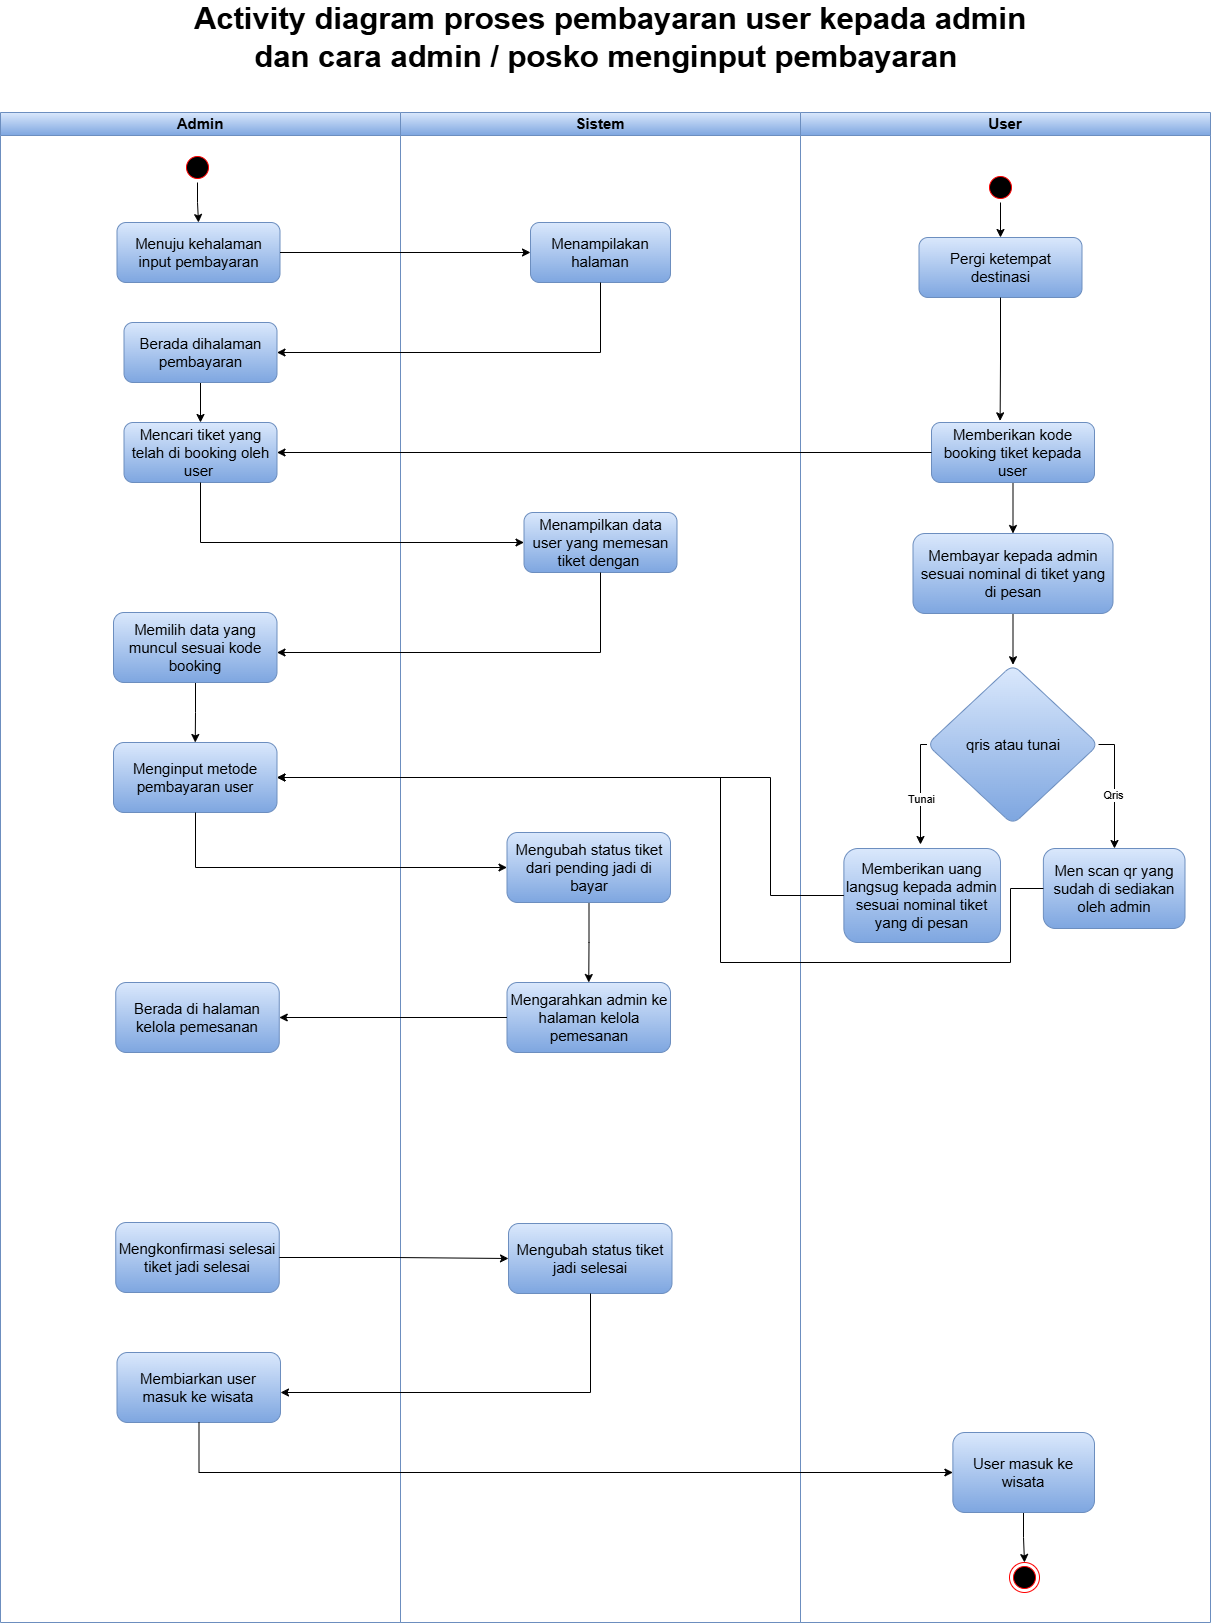

The diagram above was exported from draw.io. Its source (the exported page's mxGraphModel, read from the mxfile embedded in the PNG):
<mxGraphModel dx="2130" dy="2855" grid="1" gridSize="10" guides="1" tooltips="1" connect="1" arrows="1" fold="1" page="1" pageScale="1" pageWidth="850" pageHeight="1100" math="0" shadow="0">
  <root>
    <mxCell id="0" />
    <mxCell id="1" parent="0" />
    <mxCell id="ZrBhDSxd68X3bwpMiELK-95" value="Admin" style="swimlane;whiteSpace=wrap;fontSize=15;fillColor=#dae8fc;gradientColor=#7ea6e0;strokeColor=#6c8ebf;" vertex="1" parent="1">
      <mxGeometry x="240" y="200" width="400" height="1510" as="geometry" />
    </mxCell>
    <mxCell id="ZrBhDSxd68X3bwpMiELK-96" style="edgeStyle=orthogonalEdgeStyle;rounded=0;orthogonalLoop=1;jettySize=auto;html=1;entryX=0.5;entryY=0;entryDx=0;entryDy=0;" edge="1" parent="ZrBhDSxd68X3bwpMiELK-95" source="ZrBhDSxd68X3bwpMiELK-97" target="ZrBhDSxd68X3bwpMiELK-98">
      <mxGeometry relative="1" as="geometry" />
    </mxCell>
    <mxCell id="ZrBhDSxd68X3bwpMiELK-97" value="" style="ellipse;shape=startState;fillColor=#000000;strokeColor=#ff0000;fontSize=15;" vertex="1" parent="ZrBhDSxd68X3bwpMiELK-95">
      <mxGeometry x="182" y="40" width="30" height="30" as="geometry" />
    </mxCell>
    <mxCell id="ZrBhDSxd68X3bwpMiELK-98" value="Menuju kehalaman input pembayaran" style="rounded=1;whiteSpace=wrap;html=1;fillColor=#dae8fc;gradientColor=#7ea6e0;strokeColor=#6c8ebf;fontSize=15;" vertex="1" parent="ZrBhDSxd68X3bwpMiELK-95">
      <mxGeometry x="116.5" y="110" width="163" height="60" as="geometry" />
    </mxCell>
    <mxCell id="ZrBhDSxd68X3bwpMiELK-99" style="edgeStyle=orthogonalEdgeStyle;rounded=0;orthogonalLoop=1;jettySize=auto;html=1;" edge="1" parent="ZrBhDSxd68X3bwpMiELK-95" source="ZrBhDSxd68X3bwpMiELK-100" target="ZrBhDSxd68X3bwpMiELK-101">
      <mxGeometry relative="1" as="geometry" />
    </mxCell>
    <mxCell id="ZrBhDSxd68X3bwpMiELK-100" value="Berada dihalaman pembayaran" style="rounded=1;whiteSpace=wrap;html=1;fillColor=#dae8fc;gradientColor=#7ea6e0;strokeColor=#6c8ebf;fontSize=15;" vertex="1" parent="ZrBhDSxd68X3bwpMiELK-95">
      <mxGeometry x="123.5" y="210" width="153" height="60" as="geometry" />
    </mxCell>
    <mxCell id="ZrBhDSxd68X3bwpMiELK-101" value="Mencari tiket yang telah di booking oleh user&amp;nbsp;" style="rounded=1;whiteSpace=wrap;html=1;fillColor=#dae8fc;gradientColor=#7ea6e0;strokeColor=#6c8ebf;fontSize=15;" vertex="1" parent="ZrBhDSxd68X3bwpMiELK-95">
      <mxGeometry x="123.5" y="310" width="153" height="60" as="geometry" />
    </mxCell>
    <mxCell id="ZrBhDSxd68X3bwpMiELK-102" style="edgeStyle=orthogonalEdgeStyle;rounded=0;orthogonalLoop=1;jettySize=auto;html=1;entryX=0.5;entryY=0;entryDx=0;entryDy=0;" edge="1" parent="ZrBhDSxd68X3bwpMiELK-95" source="ZrBhDSxd68X3bwpMiELK-103" target="ZrBhDSxd68X3bwpMiELK-104">
      <mxGeometry relative="1" as="geometry" />
    </mxCell>
    <mxCell id="ZrBhDSxd68X3bwpMiELK-103" value="Memilih data yang muncul sesuai kode booking" style="rounded=1;whiteSpace=wrap;html=1;fillColor=#dae8fc;gradientColor=#7ea6e0;strokeColor=#6c8ebf;fontSize=15;" vertex="1" parent="ZrBhDSxd68X3bwpMiELK-95">
      <mxGeometry x="113" y="500" width="163.5" height="70" as="geometry" />
    </mxCell>
    <mxCell id="ZrBhDSxd68X3bwpMiELK-104" value="Menginput metode pembayaran user" style="rounded=1;whiteSpace=wrap;html=1;fillColor=#dae8fc;gradientColor=#7ea6e0;strokeColor=#6c8ebf;fontSize=15;" vertex="1" parent="ZrBhDSxd68X3bwpMiELK-95">
      <mxGeometry x="113" y="630" width="163.5" height="70" as="geometry" />
    </mxCell>
    <mxCell id="ZrBhDSxd68X3bwpMiELK-105" value="Berada di halaman kelola pemesanan" style="rounded=1;whiteSpace=wrap;html=1;fillColor=#dae8fc;gradientColor=#7ea6e0;strokeColor=#6c8ebf;fontSize=15;" vertex="1" parent="ZrBhDSxd68X3bwpMiELK-95">
      <mxGeometry x="115.25" y="870" width="163.5" height="70" as="geometry" />
    </mxCell>
    <mxCell id="ZrBhDSxd68X3bwpMiELK-106" value="Mengkonfirmasi selesai tiket jadi selesai" style="rounded=1;whiteSpace=wrap;html=1;fillColor=#dae8fc;gradientColor=#7ea6e0;strokeColor=#6c8ebf;fontSize=15;" vertex="1" parent="ZrBhDSxd68X3bwpMiELK-95">
      <mxGeometry x="115.25" y="1110" width="163.5" height="70" as="geometry" />
    </mxCell>
    <mxCell id="ZrBhDSxd68X3bwpMiELK-107" value="Membiarkan user masuk ke wisata" style="rounded=1;whiteSpace=wrap;html=1;fillColor=#dae8fc;gradientColor=#7ea6e0;strokeColor=#6c8ebf;fontSize=15;" vertex="1" parent="ZrBhDSxd68X3bwpMiELK-95">
      <mxGeometry x="116.5" y="1240" width="163.5" height="70" as="geometry" />
    </mxCell>
    <mxCell id="ZrBhDSxd68X3bwpMiELK-108" value="Sistem" style="swimlane;whiteSpace=wrap;fontSize=15;fillColor=#dae8fc;gradientColor=#7ea6e0;strokeColor=#6c8ebf;" vertex="1" parent="1">
      <mxGeometry x="640" y="200" width="400" height="1510" as="geometry" />
    </mxCell>
    <mxCell id="ZrBhDSxd68X3bwpMiELK-110" value="Menampilakan halaman" style="rounded=1;whiteSpace=wrap;html=1;fillColor=#dae8fc;gradientColor=#7ea6e0;strokeColor=#6c8ebf;fontSize=15;" vertex="1" parent="ZrBhDSxd68X3bwpMiELK-108">
      <mxGeometry x="130" y="110" width="140" height="60" as="geometry" />
    </mxCell>
    <mxCell id="ZrBhDSxd68X3bwpMiELK-111" value="Menampilkan data user yang memesan tiket dengan&amp;nbsp;" style="rounded=1;whiteSpace=wrap;html=1;fillColor=#dae8fc;gradientColor=#7ea6e0;strokeColor=#6c8ebf;fontSize=15;" vertex="1" parent="ZrBhDSxd68X3bwpMiELK-108">
      <mxGeometry x="123.5" y="400" width="153" height="60" as="geometry" />
    </mxCell>
    <mxCell id="ZrBhDSxd68X3bwpMiELK-112" style="edgeStyle=orthogonalEdgeStyle;rounded=0;orthogonalLoop=1;jettySize=auto;html=1;entryX=0.5;entryY=0;entryDx=0;entryDy=0;" edge="1" parent="ZrBhDSxd68X3bwpMiELK-108" source="ZrBhDSxd68X3bwpMiELK-113" target="ZrBhDSxd68X3bwpMiELK-114">
      <mxGeometry relative="1" as="geometry">
        <mxPoint x="188.25" y="860" as="targetPoint" />
      </mxGeometry>
    </mxCell>
    <mxCell id="ZrBhDSxd68X3bwpMiELK-113" value="Mengubah status tiket dari pending jadi di bayar" style="rounded=1;whiteSpace=wrap;html=1;fillColor=#dae8fc;gradientColor=#7ea6e0;strokeColor=#6c8ebf;fontSize=15;" vertex="1" parent="ZrBhDSxd68X3bwpMiELK-108">
      <mxGeometry x="106.5" y="720" width="163.5" height="70" as="geometry" />
    </mxCell>
    <mxCell id="ZrBhDSxd68X3bwpMiELK-114" value="Mengarahkan admin ke halaman kelola pemesanan" style="rounded=1;whiteSpace=wrap;html=1;fillColor=#dae8fc;gradientColor=#7ea6e0;strokeColor=#6c8ebf;fontSize=15;" vertex="1" parent="ZrBhDSxd68X3bwpMiELK-108">
      <mxGeometry x="106.5" y="870" width="163.5" height="70" as="geometry" />
    </mxCell>
    <mxCell id="ZrBhDSxd68X3bwpMiELK-115" value="Mengubah status tiket jadi selesai" style="rounded=1;whiteSpace=wrap;html=1;fillColor=#dae8fc;gradientColor=#7ea6e0;strokeColor=#6c8ebf;fontSize=15;" vertex="1" parent="ZrBhDSxd68X3bwpMiELK-108">
      <mxGeometry x="108" y="1111" width="163.5" height="70" as="geometry" />
    </mxCell>
    <mxCell id="ZrBhDSxd68X3bwpMiELK-116" value="User" style="swimlane;whiteSpace=wrap;fontSize=15;startSize=23;fillColor=#dae8fc;gradientColor=#7ea6e0;strokeColor=#6c8ebf;" vertex="1" parent="1">
      <mxGeometry x="1040" y="200" width="410" height="1510" as="geometry" />
    </mxCell>
    <mxCell id="ZrBhDSxd68X3bwpMiELK-117" style="edgeStyle=orthogonalEdgeStyle;rounded=0;orthogonalLoop=1;jettySize=auto;html=1;" edge="1" parent="ZrBhDSxd68X3bwpMiELK-116" source="ZrBhDSxd68X3bwpMiELK-118" target="ZrBhDSxd68X3bwpMiELK-119">
      <mxGeometry relative="1" as="geometry" />
    </mxCell>
    <mxCell id="ZrBhDSxd68X3bwpMiELK-118" value="" style="ellipse;shape=startState;fillColor=#000000;strokeColor=#ff0000;fontSize=15;" vertex="1" parent="ZrBhDSxd68X3bwpMiELK-116">
      <mxGeometry x="185" y="60" width="30" height="30" as="geometry" />
    </mxCell>
    <mxCell id="ZrBhDSxd68X3bwpMiELK-119" value="Pergi ketempat destinasi" style="rounded=1;whiteSpace=wrap;html=1;fillColor=#dae8fc;gradientColor=#7ea6e0;strokeColor=#6c8ebf;fontSize=15;" vertex="1" parent="ZrBhDSxd68X3bwpMiELK-116">
      <mxGeometry x="118.5" y="125" width="163" height="60" as="geometry" />
    </mxCell>
    <mxCell id="ZrBhDSxd68X3bwpMiELK-120" style="edgeStyle=orthogonalEdgeStyle;rounded=0;orthogonalLoop=1;jettySize=auto;html=1;" edge="1" parent="ZrBhDSxd68X3bwpMiELK-116" source="ZrBhDSxd68X3bwpMiELK-121" target="ZrBhDSxd68X3bwpMiELK-124">
      <mxGeometry relative="1" as="geometry" />
    </mxCell>
    <mxCell id="ZrBhDSxd68X3bwpMiELK-121" value="Memberikan kode booking tiket kepada user" style="rounded=1;whiteSpace=wrap;html=1;fillColor=#dae8fc;gradientColor=#7ea6e0;strokeColor=#6c8ebf;fontSize=15;" vertex="1" parent="ZrBhDSxd68X3bwpMiELK-116">
      <mxGeometry x="131" y="310" width="163" height="60" as="geometry" />
    </mxCell>
    <mxCell id="ZrBhDSxd68X3bwpMiELK-122" style="edgeStyle=orthogonalEdgeStyle;rounded=0;orthogonalLoop=1;jettySize=auto;html=1;entryX=0.421;entryY=-0.028;entryDx=0;entryDy=0;entryPerimeter=0;" edge="1" parent="ZrBhDSxd68X3bwpMiELK-116" source="ZrBhDSxd68X3bwpMiELK-119" target="ZrBhDSxd68X3bwpMiELK-121">
      <mxGeometry relative="1" as="geometry" />
    </mxCell>
    <mxCell id="ZrBhDSxd68X3bwpMiELK-123" value="" style="edgeStyle=orthogonalEdgeStyle;rounded=0;orthogonalLoop=1;jettySize=auto;html=1;" edge="1" parent="ZrBhDSxd68X3bwpMiELK-116" source="ZrBhDSxd68X3bwpMiELK-124" target="ZrBhDSxd68X3bwpMiELK-129">
      <mxGeometry relative="1" as="geometry" />
    </mxCell>
    <mxCell id="ZrBhDSxd68X3bwpMiELK-124" value="Membayar kepada admin sesuai nominal di tiket yang di pesan" style="rounded=1;whiteSpace=wrap;html=1;fillColor=#dae8fc;gradientColor=#7ea6e0;strokeColor=#6c8ebf;fontSize=15;" vertex="1" parent="ZrBhDSxd68X3bwpMiELK-116">
      <mxGeometry x="112.5" y="421" width="200" height="80" as="geometry" />
    </mxCell>
    <mxCell id="ZrBhDSxd68X3bwpMiELK-125" style="edgeStyle=orthogonalEdgeStyle;rounded=0;orthogonalLoop=1;jettySize=auto;html=1;" edge="1" parent="ZrBhDSxd68X3bwpMiELK-116" source="ZrBhDSxd68X3bwpMiELK-129" target="ZrBhDSxd68X3bwpMiELK-130">
      <mxGeometry relative="1" as="geometry">
        <Array as="points">
          <mxPoint x="314" y="632" />
        </Array>
      </mxGeometry>
    </mxCell>
    <mxCell id="ZrBhDSxd68X3bwpMiELK-126" value="Qris" style="edgeLabel;html=1;align=center;verticalAlign=middle;resizable=0;points=[];" vertex="1" connectable="0" parent="ZrBhDSxd68X3bwpMiELK-125">
      <mxGeometry x="0.0706" y="-4" relative="1" as="geometry">
        <mxPoint as="offset" />
      </mxGeometry>
    </mxCell>
    <mxCell id="ZrBhDSxd68X3bwpMiELK-127" style="edgeStyle=orthogonalEdgeStyle;rounded=0;orthogonalLoop=1;jettySize=auto;html=1;entryX=0.5;entryY=0;entryDx=0;entryDy=0;exitX=0;exitY=0.5;exitDx=0;exitDy=0;" edge="1" parent="ZrBhDSxd68X3bwpMiELK-116" source="ZrBhDSxd68X3bwpMiELK-129" target="ZrBhDSxd68X3bwpMiELK-131">
      <mxGeometry relative="1" as="geometry">
        <mxPoint x="110" y="632" as="sourcePoint" />
        <Array as="points">
          <mxPoint x="120" y="632" />
          <mxPoint x="120" y="732" />
          <mxPoint x="122" y="732" />
        </Array>
      </mxGeometry>
    </mxCell>
    <mxCell id="ZrBhDSxd68X3bwpMiELK-128" value="Tunai" style="edgeLabel;html=1;align=center;verticalAlign=middle;resizable=0;points=[];" vertex="1" connectable="0" parent="ZrBhDSxd68X3bwpMiELK-127">
      <mxGeometry x="0.0391" y="-2" relative="1" as="geometry">
        <mxPoint y="-1" as="offset" />
      </mxGeometry>
    </mxCell>
    <mxCell id="ZrBhDSxd68X3bwpMiELK-129" value="qris atau tunai" style="rhombus;whiteSpace=wrap;html=1;fontSize=15;fillColor=#dae8fc;strokeColor=#6c8ebf;rounded=1;gradientColor=#7ea6e0;" vertex="1" parent="ZrBhDSxd68X3bwpMiELK-116">
      <mxGeometry x="126.5" y="552" width="171.5" height="160" as="geometry" />
    </mxCell>
    <mxCell id="ZrBhDSxd68X3bwpMiELK-130" value="Men scan qr yang sudah di sediakan oleh admin" style="whiteSpace=wrap;html=1;fontSize=15;fillColor=#dae8fc;strokeColor=#6c8ebf;rounded=1;gradientColor=#7ea6e0;" vertex="1" parent="ZrBhDSxd68X3bwpMiELK-116">
      <mxGeometry x="242.88" y="736" width="141.62" height="80" as="geometry" />
    </mxCell>
    <mxCell id="ZrBhDSxd68X3bwpMiELK-131" value="Memberikan uang langsug kepada admin sesuai nominal tiket yang di pesan" style="whiteSpace=wrap;html=1;fontSize=15;fillColor=#dae8fc;strokeColor=#6c8ebf;rounded=1;gradientColor=#7ea6e0;" vertex="1" parent="ZrBhDSxd68X3bwpMiELK-116">
      <mxGeometry x="43.38" y="736" width="156.62" height="94" as="geometry" />
    </mxCell>
    <mxCell id="ZrBhDSxd68X3bwpMiELK-132" style="edgeStyle=orthogonalEdgeStyle;rounded=0;orthogonalLoop=1;jettySize=auto;html=1;" edge="1" parent="ZrBhDSxd68X3bwpMiELK-116" source="ZrBhDSxd68X3bwpMiELK-133" target="ZrBhDSxd68X3bwpMiELK-134">
      <mxGeometry relative="1" as="geometry" />
    </mxCell>
    <mxCell id="ZrBhDSxd68X3bwpMiELK-133" value="User masuk ke wisata" style="whiteSpace=wrap;html=1;fontSize=15;fillColor=#dae8fc;strokeColor=#6c8ebf;rounded=1;gradientColor=#7ea6e0;" vertex="1" parent="ZrBhDSxd68X3bwpMiELK-116">
      <mxGeometry x="152.38" y="1320" width="141.62" height="80" as="geometry" />
    </mxCell>
    <mxCell id="ZrBhDSxd68X3bwpMiELK-134" value="" style="ellipse;html=1;shape=endState;fillColor=#000000;strokeColor=#ff0000;" vertex="1" parent="ZrBhDSxd68X3bwpMiELK-116">
      <mxGeometry x="209" y="1450" width="30" height="30" as="geometry" />
    </mxCell>
    <mxCell id="ZrBhDSxd68X3bwpMiELK-135" style="edgeStyle=orthogonalEdgeStyle;rounded=0;orthogonalLoop=1;jettySize=auto;html=1;" edge="1" parent="1" source="ZrBhDSxd68X3bwpMiELK-98" target="ZrBhDSxd68X3bwpMiELK-110">
      <mxGeometry relative="1" as="geometry" />
    </mxCell>
    <mxCell id="ZrBhDSxd68X3bwpMiELK-136" style="edgeStyle=orthogonalEdgeStyle;rounded=0;orthogonalLoop=1;jettySize=auto;html=1;" edge="1" parent="1" source="ZrBhDSxd68X3bwpMiELK-110" target="ZrBhDSxd68X3bwpMiELK-100">
      <mxGeometry relative="1" as="geometry">
        <Array as="points">
          <mxPoint x="840" y="440" />
        </Array>
      </mxGeometry>
    </mxCell>
    <mxCell id="ZrBhDSxd68X3bwpMiELK-137" style="edgeStyle=orthogonalEdgeStyle;rounded=0;orthogonalLoop=1;jettySize=auto;html=1;" edge="1" parent="1" source="ZrBhDSxd68X3bwpMiELK-121" target="ZrBhDSxd68X3bwpMiELK-101">
      <mxGeometry relative="1" as="geometry" />
    </mxCell>
    <mxCell id="ZrBhDSxd68X3bwpMiELK-138" style="edgeStyle=orthogonalEdgeStyle;rounded=0;orthogonalLoop=1;jettySize=auto;html=1;" edge="1" parent="1" source="ZrBhDSxd68X3bwpMiELK-101" target="ZrBhDSxd68X3bwpMiELK-111">
      <mxGeometry relative="1" as="geometry">
        <Array as="points">
          <mxPoint x="440" y="630" />
        </Array>
      </mxGeometry>
    </mxCell>
    <mxCell id="ZrBhDSxd68X3bwpMiELK-139" style="edgeStyle=orthogonalEdgeStyle;rounded=0;orthogonalLoop=1;jettySize=auto;html=1;" edge="1" parent="1" source="ZrBhDSxd68X3bwpMiELK-111" target="ZrBhDSxd68X3bwpMiELK-103">
      <mxGeometry relative="1" as="geometry">
        <Array as="points">
          <mxPoint x="840" y="740" />
        </Array>
      </mxGeometry>
    </mxCell>
    <mxCell id="ZrBhDSxd68X3bwpMiELK-140" style="edgeStyle=orthogonalEdgeStyle;rounded=0;orthogonalLoop=1;jettySize=auto;html=1;entryX=1;entryY=0.5;entryDx=0;entryDy=0;" edge="1" parent="1" source="ZrBhDSxd68X3bwpMiELK-131" target="ZrBhDSxd68X3bwpMiELK-104">
      <mxGeometry relative="1" as="geometry">
        <Array as="points">
          <mxPoint x="1010" y="983" />
          <mxPoint x="1010" y="865" />
        </Array>
      </mxGeometry>
    </mxCell>
    <mxCell id="ZrBhDSxd68X3bwpMiELK-141" style="edgeStyle=orthogonalEdgeStyle;rounded=0;orthogonalLoop=1;jettySize=auto;html=1;entryX=1;entryY=0.5;entryDx=0;entryDy=0;" edge="1" parent="1" source="ZrBhDSxd68X3bwpMiELK-130" target="ZrBhDSxd68X3bwpMiELK-104">
      <mxGeometry relative="1" as="geometry">
        <Array as="points">
          <mxPoint x="1250" y="976" />
          <mxPoint x="1250" y="1050" />
          <mxPoint x="960" y="1050" />
          <mxPoint x="960" y="865" />
        </Array>
      </mxGeometry>
    </mxCell>
    <mxCell id="ZrBhDSxd68X3bwpMiELK-142" style="edgeStyle=orthogonalEdgeStyle;rounded=0;orthogonalLoop=1;jettySize=auto;html=1;" edge="1" parent="1" source="ZrBhDSxd68X3bwpMiELK-104" target="ZrBhDSxd68X3bwpMiELK-113">
      <mxGeometry relative="1" as="geometry">
        <Array as="points">
          <mxPoint x="435" y="955" />
        </Array>
      </mxGeometry>
    </mxCell>
    <mxCell id="ZrBhDSxd68X3bwpMiELK-143" style="edgeStyle=orthogonalEdgeStyle;rounded=0;orthogonalLoop=1;jettySize=auto;html=1;entryX=1;entryY=0.5;entryDx=0;entryDy=0;" edge="1" parent="1" source="ZrBhDSxd68X3bwpMiELK-114" target="ZrBhDSxd68X3bwpMiELK-105">
      <mxGeometry relative="1" as="geometry" />
    </mxCell>
    <mxCell id="ZrBhDSxd68X3bwpMiELK-144" style="edgeStyle=orthogonalEdgeStyle;rounded=0;orthogonalLoop=1;jettySize=auto;html=1;entryX=0;entryY=0.5;entryDx=0;entryDy=0;" edge="1" parent="1" source="ZrBhDSxd68X3bwpMiELK-106" target="ZrBhDSxd68X3bwpMiELK-115">
      <mxGeometry relative="1" as="geometry" />
    </mxCell>
    <mxCell id="ZrBhDSxd68X3bwpMiELK-145" style="edgeStyle=orthogonalEdgeStyle;rounded=0;orthogonalLoop=1;jettySize=auto;html=1;" edge="1" parent="1" source="ZrBhDSxd68X3bwpMiELK-115" target="ZrBhDSxd68X3bwpMiELK-107">
      <mxGeometry relative="1" as="geometry">
        <mxPoint x="540" y="1480" as="targetPoint" />
        <Array as="points">
          <mxPoint x="830" y="1480" />
        </Array>
      </mxGeometry>
    </mxCell>
    <mxCell id="ZrBhDSxd68X3bwpMiELK-146" style="edgeStyle=orthogonalEdgeStyle;rounded=0;orthogonalLoop=1;jettySize=auto;html=1;entryX=0;entryY=0.5;entryDx=0;entryDy=0;" edge="1" parent="1" source="ZrBhDSxd68X3bwpMiELK-107" target="ZrBhDSxd68X3bwpMiELK-133">
      <mxGeometry relative="1" as="geometry">
        <Array as="points">
          <mxPoint x="438" y="1560" />
        </Array>
      </mxGeometry>
    </mxCell>
    <mxCell id="R0jez-J6xpHGUF5mcinW-1" value="&lt;font style=&quot;font-size: 31px;&quot;&gt;&lt;b style=&quot;&quot;&gt;Activity diagram proses pembayaran user kepada admin dan cara admin / posko menginput pembayaran&amp;nbsp;&lt;/b&gt;&lt;/font&gt;" style="text;html=1;align=center;verticalAlign=middle;whiteSpace=wrap;rounded=0;" vertex="1" parent="1">
      <mxGeometry x="425" y="110" width="850" height="30" as="geometry" />
    </mxCell>
  </root>
</mxGraphModel>